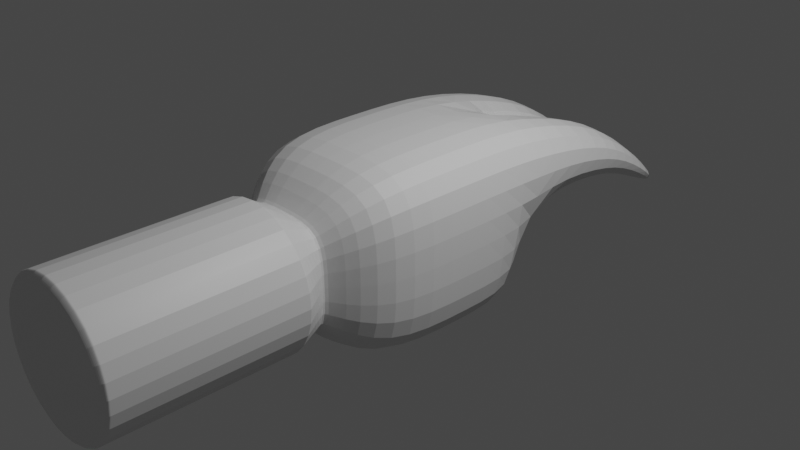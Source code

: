 # Source: demo.blend  (saved by Blender 3.1.7; exported with 4.5.12 LTS)
import bpy
from mathutils import Matrix  # noqa: F401  (used for matrix-valued properties, if any)

bpy.ops.wm.read_factory_settings(use_empty=True)
scene = bpy.context.scene
scene.name = 'Scene'

# ---- collections
col_collection = bpy.data.collections.new('Collection'); scene.collection.children.link(col_collection)

# ---- materials (node trees are filled in below, after node groups)
mat_material = bpy.data.materials.new('Material')
mat_material.alpha_threshold = 0.0
mat_material.use_transparent_shadow = False
mat_material.line_color = (0.0, 0.0, 0.0, 1.0)

# ---- material node trees
mat_material.use_nodes = True; mat_material.node_tree.nodes.clear()
_N = mat_material.node_tree.nodes; _L = mat_material.node_tree.links
n0 = _N.new('ShaderNodeOutputMaterial'); n0.name = 'Material Output'; n0.location = (300, 300)
n1 = _N.new('ShaderNodeBsdfPrincipled'); n1.name = 'Principled BSDF'; n1.location = (10, 300)
n1.distribution = 'GGX'
n1.subsurface_method = 'RANDOM_WALK_SKIN'
n1.inputs[2].default_value = 0.4
n1.inputs[3].default_value = 1.45
n1.inputs[27].default_value = (0.0, 0.0, 0.0, 1.0)
n1.inputs[28].default_value = 1.0
_L.new(n1.outputs[0], n0.inputs[0])
n0.is_active_output = True

# ---- world
world_world = bpy.data.worlds.new('World'); scene.world = world_world
world_world.use_nodes = True; world_world.node_tree.nodes.clear()
_N = world_world.node_tree.nodes; _L = world_world.node_tree.links
n0 = _N.new('ShaderNodeOutputWorld'); n0.name = 'World Output'; n0.location = (300, 300)
n1 = _N.new('ShaderNodeBackground'); n1.name = 'Background'; n1.location = (10, 300)
n1.inputs[0].default_value = (0.05088, 0.05088, 0.05088, 1.0)
_L.new(n1.outputs[0], n0.inputs[0])
n0.is_active_output = True
world_world.color = (0.05088, 0.05088, 0.05088)
world_world.use_sun_shadow = False
world_world.sun_shadow_jitter_overblur = 0.0

# ---- cameras
cam_camera = bpy.data.cameras.new('Camera')
cam_camera.clip_end = 100.0
cam_camera.ortho_scale = 7.314

# ---- lights
light_light = bpy.data.lights.new('Light', 'POINT')
light_light.transmission_factor = 0.0
light_light.energy = 1000.0
light_light.shadow_soft_size = 0.1
light_light.shadow_maximum_resolution = 0.006
light_light.use_absolute_resolution = True

# ---- meshes
me_cube = bpy.data.meshes.new('Cube')
me_cube.from_pydata([(1.0, 1.0, 1.0), (1.0, 1.0, -1.0), (0.5627, -1.466, 0.5627), (0.5627, -1.466, -0.5627), (-1.0, 1.0, 1.0), (-1.0, 1.0, -1.0), (-0.5627, -1.466, 0.5627), (-0.5627, -1.466, -0.5627), (1.0, 1.0, 0.0), (-0.5627, -1.466, 0.0), (0.5627, -1.466, 0.0), (-1.0, 1.0, 0.0), (-1.0, 0.0, -1.0), (1.0, 0.0, 1.0), (-1.0, 0.0, 1.0), (1.0, 0.0, -1.0), (1.0, 0.0, 0.0), (-1.0, 0.0, 0.0), (0.0, 1.0, -1.0), (0.0, -1.466, 0.5627), (0.0, -1.466, -0.5627), (0.0, 1.0, 1.0), (0.0, 1.0, 0.0), (0.0, 0.0, -1.0), (0.0, 0.0, 1.0), (-1.0, -1.0, 0.0), (-1.0, -1.0, 1.0), (1.0, -1.0, 0.0), (1.0, -1.0, -1.0), (0.0, -1.0, 1.0), (0.0, -1.0, -1.0), (-1.0, -1.0, -1.0), (1.0, -1.0, 1.0), (-0.5627, -1.466, 0.0), (0.5627, -1.466, 0.0), (0.0, -1.466, -0.5627), (0.0, -1.466, 0.5627), (-0.5627, -1.466, 0.5627), (0.5627, -1.466, -0.5627), (-0.5627, -1.466, -0.5627), (0.5627, -1.466, 0.5627), (-0.8636, -1.779, 0.0), (0.8636, -1.779, 0.0), (0.0, -1.779, -0.8636), (0.0, -1.779, 0.8636), (-0.6107, -1.779, 0.6107), (0.6107, -1.779, -0.6107), (-0.6107, -1.779, -0.6107), (0.6107, -1.779, 0.6107), (-0.8636, -1.779, 0.0), (0.8636, -1.779, 0.0), (0.0, -1.779, -0.8636), (0.0, -1.779, 0.8636), (-0.6107, -1.779, 0.6107), (0.6107, -1.779, -0.6107), (-0.6107, -1.779, -0.6107), (0.6107, -1.779, 0.6107), (0.2172, 3.513, -0.4991), (0.2172, 3.513, -0.37), (0.7828, 3.513, -0.37), (0.7828, 3.513, -0.4991), (-0.7828, 3.513, -0.4991), (-0.7828, 3.513, -0.37), (-0.2172, 3.513, -0.37), (-0.2172, 3.513, -0.4991), (0.07241, 2.119, 0.7047), (0.1448, 2.829, 0.2675), (0.1448, 2.829, -0.1519), (0.07241, 2.119, -0.005047), (0.9276, 2.119, 0.7047), (0.8552, 2.829, 0.2675), (0.9276, 2.119, -0.005047), (0.8552, 2.829, -0.1519), (-0.9276, 2.119, 0.7047), (-0.8552, 2.829, 0.2675), (-0.8552, 2.829, -0.1519), (-0.9276, 2.119, -0.005047), (-0.07241, 2.119, 0.7047), (-0.1448, 2.829, 0.2675), (-0.07241, 2.119, -0.005047), (-0.1448, 2.829, -0.1519), (-0.8636, -3.77, 0.0), (-0.7746, -3.821, 1.863e-09), (0.7746, -3.821, -1.863e-09), (0.8636, -3.77, 0.0), (-1.863e-09, -3.821, -0.7746), (0.0, -3.77, -0.8636), (1.863e-09, -3.821, 0.7746), (0.0, -3.77, 0.8636), (-0.5477, -3.821, 0.5477), (-0.6107, -3.77, 0.6107), (0.5477, -3.821, -0.5477), (0.6107, -3.77, -0.6107), (-0.6107, -3.77, -0.6107), (-0.5477, -3.821, -0.5477), (0.6107, -3.77, 0.6107), (0.5477, -3.821, 0.5477), (0.0, -3.691, 0.8636), (0.0, -3.757, 0.8636), (0.0, -3.691, -0.8636), (0.0, -3.757, -0.8636), (0.6107, -3.757, -0.6107), (0.6107, -3.691, -0.6107), (0.6107, -3.691, 0.6107), (0.6107, -3.757, 0.6107), (0.8636, -3.691, 0.0), (0.8636, -3.757, 0.0), (-0.6107, -3.691, -0.6107), (-0.6107, -3.757, -0.6107), (-0.8636, -3.757, 0.0), (-0.8636, -3.691, 0.0), (-0.6107, -3.757, 0.6107), (-0.6107, -3.691, 0.6107), (-0.8636, -1.889, 0.0), (-0.8636, -1.783, 0.0), (0.8636, -1.889, 0.0), (0.8636, -1.783, 0.0), (0.6107, -1.783, -0.6107), (0.6107, -1.889, -0.6107), (0.0, -1.889, -0.8636), (0.0, -1.783, -0.8636), (-0.6107, -1.783, -0.6107), (-0.6107, -1.889, -0.6107), (-0.6107, -1.889, 0.6107), (-0.6107, -1.783, 0.6107), (0.0, -1.783, 0.8636), (0.0, -1.889, 0.8636), (0.6107, -1.783, 0.6107), (0.6107, -1.889, 0.6107), (-0.809, -3.821, 1.863e-09), (-0.5721, -3.821, 0.5721), (0.809, -3.821, -1.863e-09), (0.5721, -3.821, -0.5721), (1.863e-09, -3.821, 0.809), (-1.863e-09, -3.821, -0.809), (-0.5721, -3.821, -0.5721), (0.5721, -3.821, 0.5721)], [], [(24, 14, 26, 29), (20, 3, 38, 35), (17, 14, 4, 11), (23, 15, 28, 30), (16, 13, 32, 27), (68, 67, 72, 71), (18, 22, 8, 1), (15, 16, 27, 28), (12, 17, 11, 5), (10, 2, 40, 34), (31, 25, 17, 12), (1, 8, 16, 15), (8, 0, 13, 16), (18, 1, 15, 23), (25, 26, 14, 17), (21, 4, 14, 24), (0, 21, 24, 13), (5, 18, 23, 12), (7, 20, 35, 39), (5, 11, 22, 18), (22, 68, 71, 8), (12, 23, 30, 31), (6, 9, 33, 37), (13, 24, 29, 32), (9, 6, 26, 25), (10, 3, 28, 27), (6, 19, 29, 26), (3, 20, 30, 28), (7, 9, 25, 31), (2, 10, 27, 32), (19, 2, 32, 29), (20, 7, 31, 30), (34, 40, 48, 42), (39, 35, 43, 47), (37, 33, 41, 45), (36, 37, 45, 44), (3, 10, 34, 38), (2, 19, 36, 40), (9, 7, 39, 33), (19, 6, 37, 36), (45, 41, 49, 53), (44, 45, 53, 52), (41, 47, 55, 49), (48, 44, 52, 56), (35, 38, 46, 43), (38, 34, 42, 46), (40, 36, 44, 48), (33, 39, 47, 41), (53, 49, 114, 124), (128, 126, 97, 103), (55, 51, 120, 121), (56, 52, 125, 127), (47, 43, 51, 55), (42, 48, 56, 50), (43, 46, 54, 51), (46, 42, 50, 54), (111, 109, 81, 90), (98, 111, 90, 88), (83, 96, 87, 89, 82, 94, 85, 91), (108, 100, 86, 93), (54, 50, 116, 117), (57, 58, 59, 60), (66, 58, 57, 67), (70, 59, 58, 66), (72, 60, 59, 70), (67, 57, 60, 72), (61, 62, 63, 64), (74, 62, 61, 75), (78, 63, 62, 74), (80, 64, 63, 78), (75, 61, 64, 80), (8, 71, 69, 0), (71, 72, 70, 69), (0, 69, 65, 21), (69, 70, 66, 65), (21, 65, 68, 22), (65, 66, 67, 68), (11, 76, 79, 22), (76, 75, 80, 79), (22, 79, 77, 21), (79, 80, 78, 77), (21, 77, 73, 4), (77, 78, 74, 73), (4, 73, 76, 11), (73, 74, 75, 76), (129, 130, 90, 81), (131, 132, 92, 84), (88, 90, 130, 133), (86, 92, 132, 134), (135, 129, 81, 93), (136, 131, 84, 95), (95, 88, 133, 136), (93, 86, 134, 135), (113, 122, 107, 110), (101, 106, 84, 92), (51, 54, 117, 120), (104, 98, 88, 95), (109, 108, 93, 81), (52, 53, 124, 125), (100, 101, 92, 86), (106, 104, 95, 84), (108, 109, 110, 107), (106, 101, 102, 105), (104, 106, 105, 103), (98, 104, 103, 97), (109, 111, 112, 110), (100, 108, 107, 99), (101, 100, 99, 102), (111, 98, 97, 112), (122, 119, 99, 107), (118, 115, 105, 102), (49, 55, 121, 114), (115, 128, 103, 105), (126, 123, 112, 97), (119, 118, 102, 99), (50, 56, 127, 116), (122, 113, 114, 121), (128, 115, 116, 127), (118, 119, 120, 117), (113, 123, 124, 114), (119, 122, 121, 120), (126, 128, 127, 125), (115, 118, 117, 116), (123, 126, 125, 124), (123, 113, 110, 112), (82, 89, 130, 129), (83, 91, 132, 131), (89, 87, 133, 130), (91, 85, 134, 132), (94, 82, 129, 135), (96, 83, 131, 136), (87, 96, 136, 133), (85, 94, 135, 134)])
_uv = me_cube.uv_layers.new(name='UVMap')
_uv.uv.foreach_set('vector', [0.75, 0.625, 0.875, 0.625, 0.875, 0.75, 0.75, 0.75, 0.4297, 0.875, 0.4297, 0.8047, 0.4297, 0.8047, 0.4297, 0.875, 0.5, 0.125, 0.625, 0.125, 0.625, 0.25, 0.5, 0.25, 0.25, 0.625, 0.375, 0.625, 0.375, 0.75, 0.25, 0.75, 0.5, 0.625, 0.625, 0.625, 0.625, 0.75, 0.5, 0.75, 0.5, 0.375, 0.5, 0.375, 0.5, 0.5, 0.5, 0.5, 0.375, 0.375, 0.5, 0.375, 0.5, 0.5, 0.375, 0.5, 0.375, 0.625, 0.5, 0.625, 0.5, 0.75, 0.375, 0.75, 0.375, 0.125, 0.5, 0.125, 0.5, 0.25, 0.375, 0.25, 0.5, 0.8047, 0.5703, 0.8047, 0.5703, 0.8047, 0.5, 0.8047, 0.375, 0.0, 0.5, 0.0, 0.5, 0.125, 0.375, 0.125, 0.375, 0.5, 0.5, 0.5, 0.5, 0.625, 0.375, 0.625, 0.5, 0.5, 0.625, 0.5, 0.625, 0.625, 0.5, 0.625, 0.25, 0.5, 0.375, 0.5, 0.375, 0.625, 0.25, 0.625, 0.5, 0.0, 0.625, 0.0, 0.625, 0.125, 0.5, 0.125, 0.75, 0.5, 0.875, 0.5, 0.875, 0.625, 0.75, 0.625, 0.625, 0.5, 0.75, 0.5, 0.75, 0.625, 0.625, 0.625, 0.125, 0.5, 0.25, 0.5, 0.25, 0.625, 0.125, 0.625, 0.4297, 0.9453, 0.4297, 0.875, 0.4297, 0.875, 0.4297, 0.9453, 0.375, 0.25, 0.5, 0.25, 0.5, 0.375, 0.375, 0.375, 0.5, 0.375, 0.5, 0.375, 0.5, 0.5, 0.5, 0.5, 0.125, 0.625, 0.25, 0.625, 0.25, 0.75, 0.125, 0.75, 0.5703, 0.9453, 0.5, 0.9453, 0.5, 0.9453, 0.5703, 0.9453, 0.625, 0.625, 0.75, 0.625, 0.75, 0.75, 0.625, 0.75, 0.5, 0.9453, 0.5703, 0.9453, 0.625, 1.0, 0.5, 1.0, 0.5, 0.8047, 0.4297, 0.8047, 0.375, 0.75, 0.5, 0.75, 0.5703, 0.9453, 0.5703, 0.875, 0.625, 0.875, 0.625, 1.0, 0.4297, 0.8047, 0.4297, 0.875, 0.375, 0.875, 0.375, 0.75, 0.4297, 0.9453, 0.5, 0.9453, 0.5, 1.0, 0.375, 1.0, 0.5703, 0.8047, 0.5, 0.8047, 0.5, 0.75, 0.625, 0.75, 0.5703, 0.875, 0.5703, 0.8047, 0.625, 0.75, 0.625, 0.875, 0.4297, 0.875, 0.4297, 0.9453, 0.375, 1.0, 0.375, 0.875, 0.5, 0.8047, 0.5703, 0.8047, 0.5703, 0.8047, 0.5, 0.8047, 0.4297, 0.9453, 0.4297, 0.875, 0.4297, 0.875, 0.4297, 0.9453, 0.5703, 0.9453, 0.5, 0.9453, 0.5, 0.9453, 0.5703, 0.9453, 0.5703, 0.875, 0.5703, 0.9453, 0.5703, 0.9453, 0.5703, 0.875, 0.4297, 0.8047, 0.5, 0.8047, 0.5, 0.8047, 0.4297, 0.8047, 0.5703, 0.8047, 0.5703, 0.875, 0.5703, 0.875, 0.5703, 0.8047, 0.5, 0.9453, 0.4297, 0.9453, 0.4297, 0.9453, 0.5, 0.9453, 0.5703, 0.875, 0.5703, 0.9453, 0.5703, 0.9453, 0.5703, 0.875, 0.5703, 0.9453, 0.5, 0.9453, 0.5, 0.9453, 0.5703, 0.9453, 0.5703, 0.875, 0.5703, 0.9453, 0.5703, 0.9453, 0.5703, 0.875, 0.5, 0.9453, 0.4297, 0.9453, 0.4297, 0.9453, 0.5, 0.9453, 0.5703, 0.8047, 0.5703, 0.875, 0.5703, 0.875, 0.5703, 0.8047, 0.4297, 0.875, 0.4297, 0.8047, 0.4297, 0.8047, 0.4297, 0.875, 0.4297, 0.8047, 0.5, 0.8047, 0.5, 0.8047, 0.4297, 0.8047, 0.5703, 0.8047, 0.5703, 0.875, 0.5703, 0.875, 0.5703, 0.8047, 0.5, 0.9453, 0.4297, 0.9453, 0.4297, 0.9453, 0.5, 0.9453, 0.5703, 0.9453, 0.5, 0.9453, 0.5, 0.9453, 0.5703, 0.9453, 0.5703, 0.8047, 0.5703, 0.875, 0.5703, 0.875, 0.5703, 0.8047, 0.4297, 0.9453, 0.4297, 0.875, 0.4297, 0.875, 0.4297, 0.9453, 0.5703, 0.8047, 0.5703, 0.875, 0.5703, 0.875, 0.5703, 0.8047, 0.4297, 0.9453, 0.4297, 0.875, 0.4297, 0.875, 0.4297, 0.9453, 0.5, 0.8047, 0.5703, 0.8047, 0.5703, 0.8047, 0.5, 0.8047, 0.4297, 0.875, 0.4297, 0.8047, 0.4297, 0.8047, 0.4297, 0.875, 0.4297, 0.8047, 0.5, 0.8047, 0.5, 0.8047, 0.4297, 0.8047, 0.5703, 0.9453, 0.5, 0.9453, 0.5, 0.9453, 0.5703, 0.9453, 0.5703, 0.875, 0.5703, 0.9453, 0.5703, 0.9453, 0.5703, 0.875, 0.5, 0.8095, 0.5613, 0.8137, 0.5655, 0.875, 0.5613, 0.9363, 0.5, 0.9405, 0.4387, 0.9363, 0.4345, 0.875, 0.4387, 0.8137, 0.4297, 0.9453, 0.4297, 0.875, 0.4297, 0.875, 0.4297, 0.9453, 0.4297, 0.8047, 0.5, 0.8047, 0.5, 0.8047, 0.4297, 0.8047, 0.5, 0.375, 0.625, 0.375, 0.625, 0.5, 0.5, 0.5, 0.625, 0.375, 0.625, 0.375, 0.5, 0.375, 0.5, 0.375, 0.625, 0.5, 0.625, 0.5, 0.625, 0.375, 0.625, 0.375, 0.5, 0.5, 0.5, 0.5, 0.625, 0.5, 0.625, 0.5, 0.5, 0.375, 0.5, 0.375, 0.5, 0.5, 0.5, 0.5, 0.5, 0.25, 0.625, 0.25, 0.625, 0.375, 0.5, 0.375, 0.625, 0.25, 0.625, 0.25, 0.5, 0.25, 0.5, 0.25, 0.625, 0.375, 0.625, 0.375, 0.625, 0.25, 0.625, 0.25, 0.5, 0.375, 0.5, 0.375, 0.625, 0.375, 0.625, 0.375, 0.5, 0.25, 0.5, 0.25, 0.5, 0.375, 0.5, 0.375, 0.5, 0.5, 0.5, 0.5, 0.625, 0.5, 0.625, 0.5, 0.5, 0.5, 0.5, 0.5, 0.625, 0.5, 0.625, 0.5, 0.625, 0.5, 0.625, 0.5, 0.625, 0.375, 0.625, 0.375, 0.625, 0.5, 0.625, 0.5, 0.625, 0.375, 0.625, 0.375, 0.625, 0.375, 0.625, 0.375, 0.5, 0.375, 0.5, 0.375, 0.625, 0.375, 0.625, 0.375, 0.5, 0.375, 0.5, 0.375, 0.5, 0.25, 0.5, 0.25, 0.5, 0.375, 0.5, 0.375, 0.5, 0.25, 0.5, 0.25, 0.5, 0.375, 0.5, 0.375, 0.5, 0.375, 0.5, 0.375, 0.625, 0.375, 0.625, 0.375, 0.5, 0.375, 0.5, 0.375, 0.625, 0.375, 0.625, 0.375, 0.625, 0.375, 0.625, 0.375, 0.625, 0.25, 0.625, 0.25, 0.625, 0.375, 0.625, 0.375, 0.625, 0.25, 0.625, 0.25, 0.625, 0.25, 0.625, 0.25, 0.5, 0.25, 0.5, 0.25, 0.625, 0.25, 0.625, 0.25, 0.5, 0.25, 0.5, 0.25, 0.5, 0.9425, 0.5648, 0.9398, 0.5703, 0.9453, 0.5, 0.9453, 0.5, 0.8075, 0.4352, 0.8102, 0.4297, 0.8047, 0.5, 0.8047, 0.5703, 0.875, 0.5703, 0.9453, 0.5648, 0.9398, 0.5675, 0.875, 0.4297, 0.875, 0.4297, 0.8047, 0.4352, 0.8102, 0.4325, 0.875, 0.4352, 0.9398, 0.5, 0.9425, 0.5, 0.9453, 0.4297, 0.9453, 0.5648, 0.8102, 0.5, 0.8075, 0.5, 0.8047, 0.5703, 0.8047, 0.5703, 0.8047, 0.5703, 0.875, 0.5675, 0.875, 0.5648, 0.8102, 0.4297, 0.9453, 0.4297, 0.875, 0.4325, 0.875, 0.4352, 0.9398, 0.5, 0.9453, 0.4297, 0.9453, 0.4297, 0.9453, 0.5, 0.9453, 0.4297, 0.8047, 0.5, 0.8047, 0.5, 0.8047, 0.4297, 0.8047, 0.4297, 0.875, 0.4297, 0.8047, 0.4297, 0.8047, 0.4297, 0.875, 0.5703, 0.8047, 0.5703, 0.875, 0.5703, 0.875, 0.5703, 0.8047, 0.5, 0.9453, 0.4297, 0.9453, 0.4297, 0.9453, 0.5, 0.9453, 0.5703, 0.875, 0.5703, 0.9453, 0.5703, 0.9453, 0.5703, 0.875, 0.4297, 0.875, 0.4297, 0.8047, 0.4297, 0.8047, 0.4297, 0.875, 0.5, 0.8047, 0.5703, 0.8047, 0.5703, 0.8047, 0.5, 0.8047, 0.4297, 0.9453, 0.5, 0.9453, 0.5, 0.9453, 0.4297, 0.9453, 0.5, 0.8047, 0.4297, 0.8047, 0.4297, 0.8047, 0.5, 0.8047, 0.5703, 0.8047, 0.5, 0.8047, 0.5, 0.8047, 0.5703, 0.8047, 0.5703, 0.875, 0.5703, 0.8047, 0.5703, 0.8047, 0.5703, 0.875, 0.5, 0.9453, 0.5703, 0.9453, 0.5703, 0.9453, 0.5, 0.9453, 0.4297, 0.875, 0.4297, 0.9453, 0.4297, 0.9453, 0.4297, 0.875, 0.4297, 0.8047, 0.4297, 0.875, 0.4297, 0.875, 0.4297, 0.8047, 0.5703, 0.9453, 0.5703, 0.875, 0.5703, 0.875, 0.5703, 0.9453, 0.4297, 0.9453, 0.4297, 0.875, 0.4297, 0.875, 0.4297, 0.9453, 0.4297, 0.8047, 0.5, 0.8047, 0.5, 0.8047, 0.4297, 0.8047, 0.5, 0.9453, 0.4297, 0.9453, 0.4297, 0.9453, 0.5, 0.9453, 0.5, 0.8047, 0.5703, 0.8047, 0.5703, 0.8047, 0.5, 0.8047, 0.5703, 0.875, 0.5703, 0.9453, 0.5703, 0.9453, 0.5703, 0.875, 0.4297, 0.875, 0.4297, 0.8047, 0.4297, 0.8047, 0.4297, 0.875, 0.5, 0.8047, 0.5703, 0.8047, 0.5703, 0.8047, 0.5, 0.8047, 0.4297, 0.9453, 0.5, 0.9453, 0.5, 0.9453, 0.4297, 0.9453, 0.5703, 0.8047, 0.5, 0.8047, 0.5, 0.8047, 0.5703, 0.8047, 0.4297, 0.8047, 0.4297, 0.875, 0.4297, 0.875, 0.4297, 0.8047, 0.5, 0.9453, 0.5703, 0.9453, 0.5703, 0.9453, 0.5, 0.9453, 0.4297, 0.875, 0.4297, 0.9453, 0.4297, 0.9453, 0.4297, 0.875, 0.5703, 0.875, 0.5703, 0.8047, 0.5703, 0.8047, 0.5703, 0.875, 0.5, 0.8047, 0.4297, 0.8047, 0.4297, 0.8047, 0.5, 0.8047, 0.5703, 0.9453, 0.5703, 0.875, 0.5703, 0.875, 0.5703, 0.9453, 0.5703, 0.9453, 0.5, 0.9453, 0.5, 0.9453, 0.5703, 0.9453, 0.5, 0.9405, 0.5613, 0.9363, 0.5648, 0.9398, 0.5, 0.9425, 0.5, 0.8095, 0.4387, 0.8137, 0.4352, 0.8102, 0.5, 0.8075, 0.5613, 0.9363, 0.5655, 0.875, 0.5675, 0.875, 0.5648, 0.9398, 0.4387, 0.8137, 0.4345, 0.875, 0.4325, 0.875, 0.4352, 0.8102, 0.4387, 0.9363, 0.5, 0.9405, 0.5, 0.9425, 0.4352, 0.9398, 0.5613, 0.8137, 0.5, 0.8095, 0.5, 0.8075, 0.5648, 0.8102, 0.5655, 0.875, 0.5613, 0.8137, 0.5648, 0.8102, 0.5675, 0.875, 0.4345, 0.875, 0.4387, 0.9363, 0.4352, 0.9398, 0.4325, 0.875])
me_cube.materials.append(mat_material)
me_cube.use_remesh_preserve_volume = False
me_cube.use_remesh_preserve_attributes = False
me_cube.use_mirror_vertex_groups = False
me_cube.update()

# ---- objects
ob_cube = bpy.data.objects.new('Cube', me_cube)
ob_light = bpy.data.objects.new('Light', light_light)
ob_camera = bpy.data.objects.new('Camera', cam_camera)

# ---- transforms, parenting, visibility, modifiers, constraints
ob_cube.location = (0.0, 0.0, 0.0)
ob_cube.lock_rotations_4d = False
ob_cube.empty_display_type = 'ARROWS'
ob_cube.lineart.crease_threshold = 0.0
_m = ob_cube.modifiers.new('细分', 'SUBSURF')
_m.levels = 4
ob_light.location = (4.076, 1.005, 5.904)
ob_light.rotation_euler = (0.6503, 0.05522, 1.866)
ob_light.lock_rotations_4d = False
ob_light.empty_display_type = 'ARROWS'
ob_light.color = (0.0, 0.0, 0.0, 0.0)
ob_light.lineart.crease_threshold = 0.0
ob_camera.location = (7.359, -6.926, 4.958)
ob_camera.rotation_euler = (1.109, 0.0, 0.8149)
ob_camera.lock_rotations_4d = False
ob_camera.empty_display_type = 'ARROWS'
ob_camera.color = (0.0, 0.0, 0.0, 0.0)
ob_camera.display_type = 'WIRE'
ob_camera.lineart.crease_threshold = 0.0

# ---- collection membership
col_collection.objects.link(ob_cube)
col_collection.objects.link(ob_light)
col_collection.objects.link(ob_camera)

# ---- scene / render settings (as saved in the file)
scene.camera = ob_camera
scene.frame_start = 1; scene.frame_end = 250; scene.frame_set(1)
scene.render.engine = 'BLENDER_EEVEE_NEXT'
scene.cycles.sampling_pattern = 'TABULATED_SOBOL'
scene.cycles.use_light_tree = False
scene.view_settings.view_transform = 'Filmic'
bpy.context.view_layer.update()
